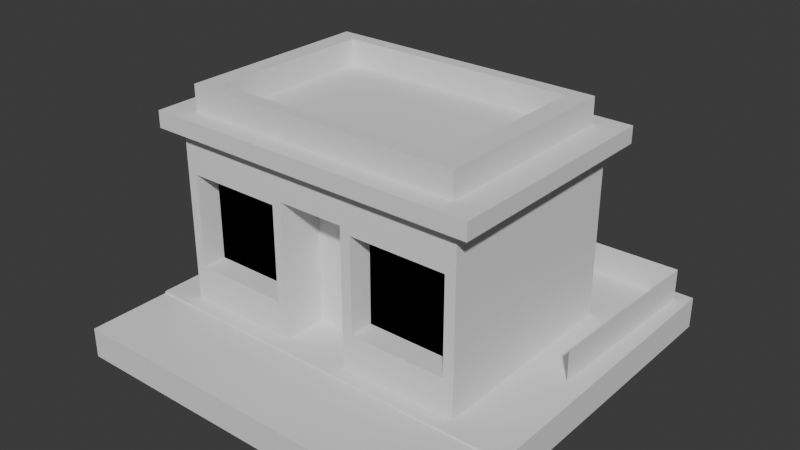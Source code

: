 # Source: Coffee_Shop.blend  (saved by Blender 4.2.66; exported with 4.5.12 LTS)
import bpy
from mathutils import Matrix  # noqa: F401  (used for matrix-valued properties, if any)

bpy.ops.wm.read_factory_settings(use_empty=True)
scene = bpy.context.scene
scene.name = 'Scene'

# ---- collections
col_collection = bpy.data.collections.new('Collection'); scene.collection.children.link(col_collection)

# ---- world
world_world = bpy.data.worlds.new('World'); scene.world = world_world
world_world.use_nodes = True; world_world.node_tree.nodes.clear()
_N = world_world.node_tree.nodes; _L = world_world.node_tree.links
n0 = _N.new('ShaderNodeOutputWorld'); n0.name = 'World Output'; n0.location = (300, 300)
n1 = _N.new('ShaderNodeBackground'); n1.name = 'Background'; n1.location = (10, 300)
n1.inputs[0].default_value = (0.05088, 0.05088, 0.05088, 1.0)
_L.new(n1.outputs[0], n0.inputs[0])
n0.is_active_output = True
world_world.color = (0.05088, 0.05088, 0.05088)
world_world.sun_shadow_jitter_overblur = 0.0

# ---- meshes
me_plane = bpy.data.meshes.new('Plane')
me_plane.from_pydata([(-1.0, -1.0, 0.0), (1.0, -1.0, 0.0), (-1.0, 1.0, 0.0), (1.0, 1.0, 0.0), (-1.0, -1.0, 0.1049), (1.0, -1.0, 0.1049), (-1.0, 1.0, 0.1049), (1.0, 1.0, 0.1049)], [], [(0, 2, 3, 1), (2, 0, 4, 6), (3, 2, 6, 7), (0, 1, 5, 4), (1, 3, 7, 5)])
_uv = me_plane.uv_layers.new(name='UVMap')
_uv.uv.foreach_set('vector', [0.0, 0.0, 0.0, 1.0, 1.0, 1.0, 1.0, 0.0, 0.0, 1.0, 0.0, 0.0, 0.0, 0.0, 0.0, 1.0, 1.0, 1.0, 0.0, 1.0, 0.0, 1.0, 1.0, 1.0, 0.0, 0.0, 1.0, 0.0, 1.0, 0.0, 0.0, 0.0, 1.0, 0.0, 1.0, 1.0, 1.0, 1.0, 1.0, 0.0])
me_plane.update()
me_plane_001 = bpy.data.meshes.new('Plane.001')
me_plane_001.from_pydata([(-1.0, -1.0, 0.1049), (1.0, -1.0, 0.1049), (-1.0, -0.5806, 0.1049), (1.0, -0.5806, 0.1049), (-1.0, -0.5806, 0.1506), (-1.0, -1.0, 0.1506), (1.0, -1.0, 0.1506), (1.0, -0.5806, 0.1506)], [], [(1, 3, 7, 6), (5, 6, 7, 4), (0, 1, 6, 5), (3, 2, 4, 7), (2, 0, 5, 4)])
_uv = me_plane_001.uv_layers.new(name='UVMap')
_uv.uv.foreach_set('vector', [0.0, 0.0, 0.0, 0.0, 0.0, 0.0, 0.0, 0.0, 0.0, 0.0, 1.0, 0.0, 1.0, 0.2097, 0.0, 0.2097, 0.0, 0.0, 0.0, 0.0, 0.0, 0.0, 0.0, 0.0, 1.0, 0.2097, 0.0, 0.2097, 0.0, 0.2097, 1.0, 0.2097, 0.0, 0.0, 0.0, 0.0, 0.0, 0.0, 0.0, 0.0])
me_plane_001.update()
me_plane_002 = bpy.data.meshes.new('Plane.002')
me_plane_002.from_pydata([(-1.0, 1.0, 0.1049), (1.0, 1.0, 0.1049), (-1.0, -0.5806, 0.1049), (1.0, -0.5806, 0.1049), (1.0, -0.5806, 0.1608), (1.0, 1.0, 0.1608), (-1.0, 1.0, 0.1608), (-1.0, -0.5806, 0.1608), (1.0, -0.5806, 0.1608), (1.0, 1.0, 0.1608), (-1.0, 1.0, 0.1608), (1.0, -0.5806, 0.1608), (1.0, 1.0, 0.1608), (-1.0, 1.0, 0.1608)], [], [(2, 0, 1, 3), (7, 4, 5, 6), (2, 3, 4, 7), (1, 0, 6, 5), (0, 2, 7, 6), (3, 1, 5, 4), (10, 9, 12, 13), (9, 8, 11, 12)])
_uv = me_plane_002.uv_layers.new(name='UVMap')
_uv.uv.foreach_set('vector', [0.0, 0.2097, 0.0, 1.0, 1.0, 1.0, 1.0, 0.2097, 0.0, 0.2097, 1.0, 0.2097, 1.0, 1.0, 0.0, 1.0, 0.0, 0.2097, 1.0, 0.2097, 1.0, 0.2097, 0.0, 0.2097, 1.0, 1.0, 0.0, 1.0, 0.0, 1.0, 1.0, 1.0, 0.0, 1.0, 0.0, 0.2097, 0.0, 0.2097, 0.0, 1.0, 1.0, 0.2097, 1.0, 1.0, 1.0, 1.0, 1.0, 0.2097, 0.0, 0.0, 0.0, 0.0, 0.0, 0.0, 0.0, 0.0, 0.0, 0.0, 0.0, 0.0, 0.0, 0.0, 0.0, 0.0])
me_plane_002.update()
me_plane_003 = bpy.data.meshes.new('Plane.003')
me_plane_003.from_pydata([(0.9059, 0.0204, 0.1608), (0.9335, 0.9335, 0.1608), (-0.7597, 0.9059, 0.1608), (0.9059, 0.0204, 0.3219), (0.9335, 0.9335, 0.3219), (-0.7597, 0.9059, 0.3219)], [], [(2, 1, 4, 5), (1, 0, 3, 4)])
_uv = me_plane_003.uv_layers.new(name='UVMap')
_uv.uv.foreach_set('vector', [0.0, 0.0, 0.0, 0.0, 0.0, 0.0, 0.0, 0.0, 0.0, 0.0, 0.0, 0.0, 0.0, 0.0, 0.0, 0.0])
me_plane_003.update()
me_plane_004 = bpy.data.meshes.new('Plane.004')
me_plane_004.from_pydata([(-1.0, -1.0, 0.0), (1.0, -1.0, 0.0), (-1.0, 1.0, 0.0), (1.0, 1.0, 0.0), (-1.0, 1.0, 2.081), (-1.0, -1.0, 2.081), (1.0, -1.0, 2.081), (1.0, 1.0, 2.081), (-1.0, 1.0, 2.081), (-1.0, -1.0, 2.081), (1.0, -1.0, 2.081), (1.0, 1.0, 2.081), (-0.2215, -1.0, 0.0), (0.2215, -1.0, 0.0), (0.2215, 1.0, 0.0), (-0.2215, 1.0, 0.0), (-0.2215, -1.0, 2.081), (0.2215, -1.0, 2.081), (0.2215, 1.0, 2.081), (-0.2215, 1.0, 2.081), (-1.0, 1.0, 0.3898), (1.0, 1.0, 0.3898), (0.9304, -1.0, 0.4594), (-0.9304, -1.0, 0.4594), (-0.2911, -1.0, 0.4594), (0.2911, -1.0, 0.4594), (0.2215, 1.0, 0.3898), (-0.2215, 1.0, 0.3898), (-1.0, 1.0, 1.648), (0.9304, -1.0, 1.579), (-0.2911, -1.0, 1.579), (0.2911, -1.0, 1.579), (0.2215, 1.0, 1.648), (-0.2215, 1.0, 1.648), (1.0, 1.0, 1.648), (-0.9304, -1.0, 1.579), (-1.0, -1.0, 1.648), (-1.0, -1.0, 0.3898), (-0.2215, -1.0, 0.3898), (1.0, -1.0, 0.3898), (0.2215, -1.0, 0.3898), (1.0, -1.0, 1.648), (-0.2215, -1.0, 1.648), (0.2215, -1.0, 1.648), (-0.9304, -0.7696, 1.579), (-0.9304, -0.7696, 0.4594), (-0.2911, -0.7696, 0.4594), (0.9304, -0.7696, 0.4594), (0.2911, -0.7696, 0.4594), (0.9304, -0.7696, 1.579), (-0.2911, -0.7696, 1.579), (0.2911, -0.7696, 1.579), (-0.2215, -0.5772, 0.0), (0.2215, -0.5772, 0.0), (-0.2215, -0.5772, 0.3898), (0.2215, -0.5772, 0.3898), (-0.2215, -0.5772, 1.648), (0.2215, -0.5772, 1.648), (-0.9304, -0.7696, 1.579), (-0.9304, -0.7696, 0.4594), (-0.2911, -0.7696, 0.4594), (0.9304, -0.7696, 0.4594), (0.2911, -0.7696, 0.4594), (0.9304, -0.7696, 1.579), (-0.2911, -0.7696, 1.579), (0.2911, -0.7696, 1.579)], [], [(17, 6, 7, 18), (33, 28, 4, 19), (43, 41, 6, 17), (41, 34, 7, 6), (28, 36, 5, 4), (9, 10, 11, 8), (36, 42, 16, 5), (42, 43, 17, 16), (34, 32, 18, 7), (32, 33, 19, 18), (5, 16, 19, 4), (16, 17, 18, 19), (14, 15, 27, 26), (3, 14, 26, 21), (13, 40, 55, 53), (0, 12, 38, 37), (2, 0, 37, 20), (1, 3, 21, 39), (13, 1, 39, 40), (15, 2, 20, 27), (26, 27, 33, 32), (21, 26, 32, 34), (42, 38, 54, 56), (24, 30, 50, 46), (20, 37, 36, 28), (39, 21, 34, 41), (30, 35, 44, 50), (27, 20, 28, 33), (23, 35, 36, 37), (24, 23, 37, 38), (22, 25, 40, 39), (29, 22, 39, 41), (30, 24, 38, 42), (25, 31, 43, 40), (35, 30, 42, 36), (31, 29, 41, 43), (45, 46, 50, 44), (48, 47, 49, 51), (25, 22, 47, 48), (35, 23, 45, 44), (29, 31, 51, 49), (31, 25, 48, 51), (22, 29, 49, 47), (23, 24, 46, 45), (52, 53, 55, 54), (54, 55, 57, 56), (40, 43, 57, 55), (43, 42, 56, 57), (38, 12, 52, 54), (12, 13, 53, 52), (59, 60, 64, 58), (62, 61, 63, 65)])
_uv = me_plane_004.uv_layers.new(name='UVMap')
_uv.uv.foreach_set('vector', [0.6667, 0.0, 1.0, 0.0, 1.0, 1.0, 0.6667, 1.0, 0.3333, 1.0, 0.0, 1.0, 0.0, 1.0, 0.3333, 1.0, 0.6667, 0.0, 1.0, 0.0, 1.0, 0.0, 0.6667, 0.0, 1.0, 0.0, 1.0, 1.0, 1.0, 1.0, 1.0, 0.0, 0.0, 1.0, 0.0, 0.0, 0.0, 0.0, 0.0, 1.0, 0.0, 0.0, 1.0, 0.0, 1.0, 1.0, 0.0, 1.0, 0.0, 0.0, 0.3333, 0.0, 0.3333, 0.0, 0.0, 0.0, 0.3333, 0.0, 0.6667, 0.0, 0.6667, 0.0, 0.3333, 0.0, 1.0, 1.0, 0.6667, 1.0, 0.6667, 1.0, 1.0, 1.0, 0.6667, 1.0, 0.3333, 1.0, 0.3333, 1.0, 0.6667, 1.0, 0.0, 0.0, 0.3333, 0.0, 0.3333, 1.0, 0.0, 1.0, 0.3333, 0.0, 0.6667, 0.0, 0.6667, 1.0, 0.3333, 1.0, 0.6667, 1.0, 0.3333, 1.0, 0.3333, 1.0, 0.6667, 1.0, 1.0, 1.0, 0.6667, 1.0, 0.6667, 1.0, 1.0, 1.0, 0.6667, 0.0, 0.6667, 0.0, 0.6667, 0.0, 0.6667, 0.0, 0.0, 0.0, 0.3333, 0.0, 0.3333, 0.0, 0.0, 0.0, 0.0, 1.0, 0.0, 0.0, 0.0, 0.0, 0.0, 1.0, 1.0, 0.0, 1.0, 1.0, 1.0, 1.0, 1.0, 0.0, 0.6667, 0.0, 1.0, 0.0, 1.0, 0.0, 0.6667, 0.0, 0.3333, 1.0, 0.0, 1.0, 0.0, 1.0, 0.3333, 1.0, 0.6667, 1.0, 0.3333, 1.0, 0.3333, 1.0, 0.6667, 1.0, 1.0, 1.0, 0.6667, 1.0, 0.6667, 1.0, 1.0, 1.0, 0.3333, 0.0, 0.3333, 0.0, 0.3333, 0.0, 0.3333, 0.0, 0.3035, 0.0, 0.3035, 0.0, 0.3035, 0.0, 0.3035, 0.0, 0.0, 1.0, 0.0, 0.0, 0.0, 0.0, 0.0, 1.0, 1.0, 0.0, 1.0, 1.0, 1.0, 1.0, 1.0, 0.0, 0.3035, 0.0, 0.02981, 0.0, 0.02981, 0.0, 0.3035, 0.0, 0.3333, 1.0, 0.0, 1.0, 0.0, 1.0, 0.3333, 1.0, 0.02981, 0.0, 0.02981, 0.0, 0.0, 0.0, 0.0, 0.0, 0.3035, 0.0, 0.02981, 0.0, 0.0, 0.0, 0.3333, 0.0, 0.9702, 0.0, 0.6965, 0.0, 0.6667, 0.0, 1.0, 0.0, 0.9702, 0.0, 0.9702, 0.0, 1.0, 0.0, 1.0, 0.0, 0.3035, 0.0, 0.3035, 0.0, 0.3333, 0.0, 0.3333, 0.0, 0.6965, 0.0, 0.6965, 0.0, 0.6667, 0.0, 0.6667, 0.0, 0.02981, 0.0, 0.3035, 0.0, 0.3333, 0.0, 0.0, 0.0, 0.6965, 0.0, 0.9702, 0.0, 1.0, 0.0, 0.6667, 0.0, 0.02981, 0.0, 0.3035, 0.0, 0.3035, 0.0, 0.02981, 0.0, 0.6965, 0.0, 0.9702, 0.0, 0.9702, 0.0, 0.6965, 0.0, 0.6965, 0.0, 0.9702, 0.0, 0.9702, 0.0, 0.6965, 0.0, 0.02981, 0.0, 0.02981, 0.0, 0.02981, 0.0, 0.02981, 0.0, 0.9702, 0.0, 0.6965, 0.0, 0.6965, 0.0, 0.9702, 0.0, 0.6965, 0.0, 0.6965, 0.0, 0.6965, 0.0, 0.6965, 0.0, 0.9702, 0.0, 0.9702, 0.0, 0.9702, 0.0, 0.9702, 0.0, 0.02981, 0.0, 0.3035, 0.0, 0.3035, 0.0, 0.02981, 0.0, 0.3333, 0.0, 0.6667, 0.0, 0.6667, 0.0, 0.3333, 0.0, 0.3333, 0.0, 0.6667, 0.0, 0.6667, 0.0, 0.3333, 0.0, 0.6667, 0.0, 0.6667, 0.0, 0.6667, 0.0, 0.6667, 0.0, 0.6667, 0.0, 0.3333, 0.0, 0.3333, 0.0, 0.6667, 0.0, 0.3333, 0.0, 0.3333, 0.0, 0.3333, 0.0, 0.3333, 0.0, 0.0, 0.0, 0.0, 0.0, 0.0, 0.0, 0.0, 0.0, 0.02981, 0.0, 0.3035, 0.0, 0.3035, 0.0, 0.02981, 0.0, 0.6965, 0.0, 0.9702, 0.0, 0.9702, 0.0, 0.6965, 0.0])
me_plane_004.update()
me_plane_005 = bpy.data.meshes.new('Plane.005')
me_plane_005.from_pydata([(-1.12, 1.12, 2.07), (-1.12, -1.12, 2.07), (1.12, -1.12, 2.07), (1.12, 1.12, 2.07), (-1.12, -1.12, 2.267), (-1.12, 1.12, 2.267), (1.12, -1.12, 2.267), (1.12, 1.12, 2.267)], [], [(1, 0, 3, 2), (4, 6, 7, 5), (2, 3, 7, 6), (0, 1, 4, 5), (3, 0, 5, 7), (1, 2, 6, 4)])
_uv = me_plane_005.uv_layers.new(name='UVMap')
_uv.uv.foreach_set('vector', [0.0, 0.0, 0.0, 1.0, 1.0, 1.0, 1.0, 0.0, 0.0, 0.0, 1.0, 0.0, 1.0, 1.0, 0.0, 1.0, 1.0, 0.0, 1.0, 1.0, 1.0, 1.0, 1.0, 0.0, 0.0, 1.0, 0.0, 0.0, 0.0, 0.0, 0.0, 1.0, 1.0, 1.0, 0.0, 1.0, 0.0, 1.0, 1.0, 1.0, 0.0, 0.0, 1.0, 0.0, 1.0, 0.0, 0.0, 0.0])
me_plane_005.update()
me_plane_006 = bpy.data.meshes.new('Plane.006')
me_plane_006.from_pydata([(0.8021, 0.8021, 2.267), (0.8021, -0.8021, 2.267), (-0.8021, 0.8021, 2.267), (-0.8021, -0.8021, 2.267), (-0.9344, -0.9344, 2.267), (-0.9344, 0.9344, 2.267), (0.9344, -0.9344, 2.267), (0.9344, 0.9344, 2.267), (-0.9344, 0.9344, 2.267), (0.9344, 0.9344, 2.267), (0.9344, -0.9344, 2.267), (-0.9344, -0.9344, 2.267), (-0.9344, 0.9344, 2.577), (0.9344, 0.9344, 2.577), (0.9344, -0.9344, 2.577), (-0.9344, -0.9344, 2.577), (-0.8021, 0.8021, 2.577), (0.8021, 0.8021, 2.577), (0.8021, -0.8021, 2.577), (-0.8021, -0.8021, 2.577)], [], [(4, 5, 7, 6), (7, 5, 8, 9), (5, 4, 11, 8), (6, 7, 9, 10), (3, 1, 0, 2), (4, 6, 10, 11), (1, 3, 19, 18), (10, 9, 13, 14), (8, 11, 15, 12), (0, 1, 18, 17), (16, 17, 13, 12), (17, 18, 14, 13), (18, 19, 15, 14), (19, 16, 12, 15), (2, 0, 17, 16), (11, 10, 14, 15), (9, 8, 12, 13), (3, 2, 16, 19)])
_uv = me_plane_006.uv_layers.new(name='UVMap')
_uv.uv.foreach_set('vector', [0.08294, 0.08294, 0.08294, 0.9171, 0.9171, 0.9171, 0.9171, 0.08294, 0.9171, 0.9171, 0.08294, 0.9171, 0.08294, 0.9171, 0.9171, 0.9171, 0.08294, 0.9171, 0.08294, 0.08294, 0.08294, 0.08294, 0.08294, 0.9171, 0.9171, 0.08294, 0.9171, 0.9171, 0.9171, 0.9171, 0.9171, 0.08294, 0.142, 0.142, 0.858, 0.142, 0.858, 0.858, 0.142, 0.858, 0.08294, 0.08294, 0.9171, 0.08294, 0.9171, 0.08294, 0.08294, 0.08294, 0.858, 0.142, 0.142, 0.142, 0.142, 0.142, 0.858, 0.142, 0.9171, 0.08294, 0.9171, 0.9171, 0.9171, 0.9171, 0.9171, 0.08294, 0.08294, 0.9171, 0.08294, 0.08294, 0.08294, 0.08294, 0.08294, 0.9171, 0.858, 0.858, 0.858, 0.142, 0.858, 0.142, 0.858, 0.858, 0.142, 0.858, 0.858, 0.858, 0.9171, 0.9171, 0.08294, 0.9171, 0.858, 0.858, 0.858, 0.142, 0.9171, 0.08294, 0.9171, 0.9171, 0.858, 0.142, 0.142, 0.142, 0.08294, 0.08294, 0.9171, 0.08294, 0.142, 0.142, 0.142, 0.858, 0.08294, 0.9171, 0.08294, 0.08294, 0.142, 0.858, 0.858, 0.858, 0.858, 0.858, 0.142, 0.858, 0.08294, 0.08294, 0.9171, 0.08294, 0.9171, 0.08294, 0.08294, 0.08294, 0.9171, 0.9171, 0.08294, 0.9171, 0.08294, 0.9171, 0.9171, 0.9171, 0.142, 0.142, 0.142, 0.858, 0.142, 0.858, 0.142, 0.142])
me_plane_006.update()

# ---- objects
ob_plane = bpy.data.objects.new('Plane', me_plane)
ob_plane_001 = bpy.data.objects.new('Plane.001', me_plane_001)
ob_plane_002 = bpy.data.objects.new('Plane.002', me_plane_002)
ob_plane_003 = bpy.data.objects.new('Plane.003', me_plane_003)
ob_plane_004 = bpy.data.objects.new('Plane.004', me_plane_004)
ob_plane_005 = bpy.data.objects.new('Plane.005', me_plane_005)
ob_plane_006 = bpy.data.objects.new('Plane.006', me_plane_006)

# ---- transforms, parenting, visibility, modifiers, constraints
ob_plane.location = (0.0, 0.0, 0.0)
ob_plane.scale = (4.217, 4.217, 4.217)
ob_plane_001.location = (0.0, 0.0, 0.0)
ob_plane_001.scale = (4.217, 4.217, 4.217)
ob_plane_002.location = (0.0, 0.0, 0.0)
ob_plane_002.scale = (4.217, 4.217, 4.217)
ob_plane_003.location = (0.0, 0.0, 0.0)
ob_plane_003.scale = (4.217, 4.217, 4.217)
ob_plane_004.location = (-0.2879, 0.113, 0.6191)
ob_plane_004.scale = (3.214, 2.235, 1.798)
ob_plane_005.location = (-0.2879, 0.113, 0.6249)
ob_plane_005.scale = (3.214, 2.235, 1.798)
ob_plane_006.location = (-0.2879, 0.113, 0.6107)
ob_plane_006.scale = (3.214, 2.235, 1.798)

# ---- collection membership
col_collection.objects.link(ob_plane)
col_collection.objects.link(ob_plane_001)
col_collection.objects.link(ob_plane_002)
col_collection.objects.link(ob_plane_003)
col_collection.objects.link(ob_plane_004)
col_collection.objects.link(ob_plane_005)
col_collection.objects.link(ob_plane_006)

# ---- scene / render settings (as saved in the file)
scene.frame_start = 1; scene.frame_end = 250; scene.frame_set(1)
scene.render.engine = 'BLENDER_EEVEE_NEXT'
bpy.context.view_layer.update()

# ---- added for rendering (the .blend has no active camera and no usable light): camera, sun
cam_auto = bpy.data.cameras.new('AutoCamera')
cam_auto.lens = 50.0
cam_auto.sensor_width = 36.0
cam_auto.clip_end = 1000.0
ob_auto_camera = bpy.data.objects.new('AutoCamera', cam_auto)
scene.collection.objects.link(ob_auto_camera)
ob_auto_camera.location = (12.0538, -14.4645, 12.2644)
ob_auto_camera.rotation_euler = (1.09748, -7.21219e-08, 0.694738)
scene.camera = ob_auto_camera
light_auto_sun = bpy.data.lights.new('AutoSun', 'SUN')
light_auto_sun.energy = 3.0
light_auto_sun.angle = 0.0523599
ob_auto_sun = bpy.data.objects.new('AutoSun', light_auto_sun)
scene.collection.objects.link(ob_auto_sun)
ob_auto_sun.rotation_euler = (0.872665, 0.174533, 0.523599)
bpy.context.view_layer.update()
